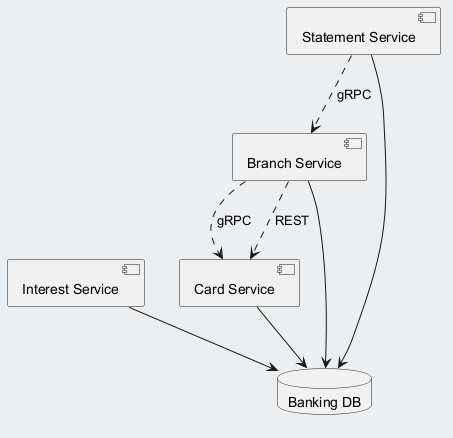

The diagram above was rendered by PlantUML. Its source (embedded in the PNG):
@startuml
skinparam backgroundColor #ECEFF1
skinparam classBackgroundColor #FFFFFF
skinparam classBorderColor #455A64
component "Interest Service" as C_InterestService
component "Statement Service" as C_StatementService
component "Branch Service" as C_BranchService
component "Card Service" as C_CardService
database "Banking DB" as DB_banking
C_InterestService --> DB_banking
C_StatementService --> DB_banking
C_BranchService --> DB_banking
C_CardService --> DB_banking
C_BranchService ..> C_CardService : gRPC
C_BranchService ..> C_CardService : REST
C_StatementService ..> C_BranchService : gRPC
@enduml